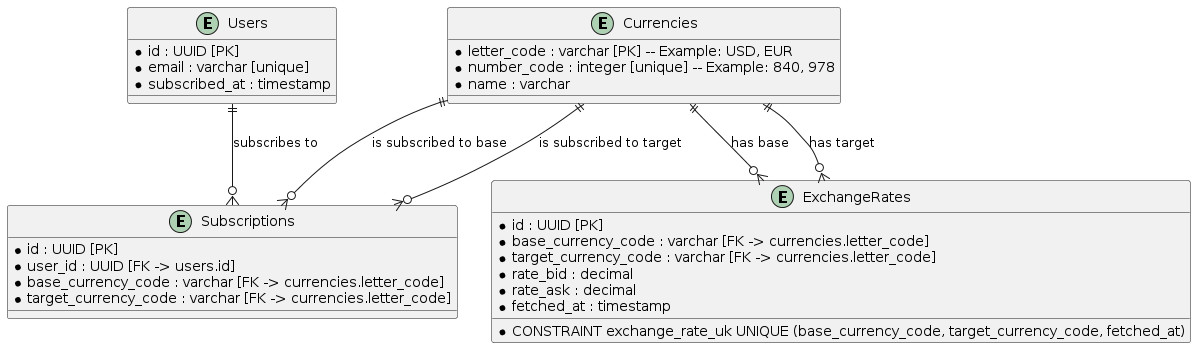

The diagram above was rendered by PlantUML. Its source (embedded in the PNG):
@startuml
entity "Users" as users {
  * id : UUID [PK]
  * email : varchar [unique]
  * subscribed_at : timestamp
}

entity "Currencies" as currencies {
  * letter_code : varchar [PK] -- Example: USD, EUR
  * number_code : integer [unique] -- Example: 840, 978
  * name : varchar
}

entity "ExchangeRates" as exchange_rates {
  * id : UUID [PK]
  * base_currency_code : varchar [FK -> currencies.letter_code]
  * target_currency_code : varchar [FK -> currencies.letter_code]
  * rate_bid : decimal
  * rate_ask : decimal
  * fetched_at : timestamp
  * CONSTRAINT exchange_rate_uk UNIQUE (base_currency_code, target_currency_code, fetched_at)
}

entity "Subscriptions" as subscriptions {
  * id : UUID [PK]
  * user_id : UUID [FK -> users.id]
  * base_currency_code : varchar [FK -> currencies.letter_code]
  * target_currency_code : varchar [FK -> currencies.letter_code]
}

users ||--o{ subscriptions : "subscribes to"
currencies ||--o{ subscriptions : "is subscribed to base"
currencies ||--o{ subscriptions : "is subscribed to target"
currencies ||--o{ exchange_rates : "has base"
currencies ||--o{ exchange_rates : "has target"
@enduml